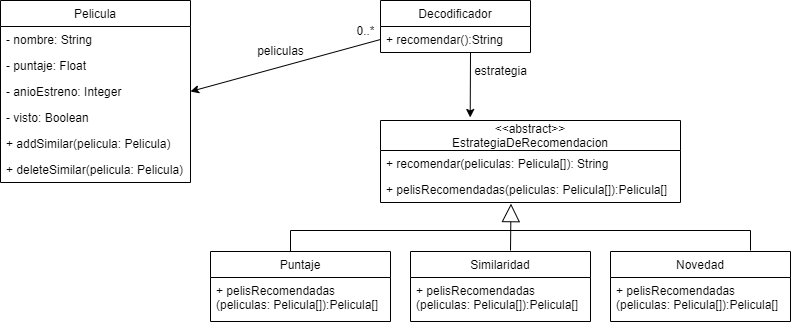

The diagram above was exported from draw.io. Its source (the exported page's mxGraphModel, read from the mxfile embedded in the PNG):
<mxGraphModel dx="1094" dy="643" grid="1" gridSize="10" guides="1" tooltips="1" connect="1" arrows="1" fold="1" page="1" pageScale="1" pageWidth="827" pageHeight="1169" math="0" shadow="0">
  <root>
    <mxCell id="0" />
    <mxCell id="1" parent="0" />
    <mxCell id="zOCOWNRu03dEmYsTaWxG-106" value="Pelicula" style="swimlane;fontStyle=0;childLayout=stackLayout;horizontal=1;startSize=26;fillColor=none;horizontalStack=0;resizeParent=1;resizeParentMax=0;resizeLast=0;collapsible=1;marginBottom=0;" vertex="1" parent="1">
      <mxGeometry x="50" y="70" width="190" height="182" as="geometry" />
    </mxCell>
    <mxCell id="zOCOWNRu03dEmYsTaWxG-107" value="- nombre: String" style="text;strokeColor=none;fillColor=none;align=left;verticalAlign=top;spacingLeft=4;spacingRight=4;overflow=hidden;rotatable=0;points=[[0,0.5],[1,0.5]];portConstraint=eastwest;" vertex="1" parent="zOCOWNRu03dEmYsTaWxG-106">
      <mxGeometry y="26" width="190" height="26" as="geometry" />
    </mxCell>
    <mxCell id="zOCOWNRu03dEmYsTaWxG-108" value="- puntaje: Float" style="text;strokeColor=none;fillColor=none;align=left;verticalAlign=top;spacingLeft=4;spacingRight=4;overflow=hidden;rotatable=0;points=[[0,0.5],[1,0.5]];portConstraint=eastwest;" vertex="1" parent="zOCOWNRu03dEmYsTaWxG-106">
      <mxGeometry y="52" width="190" height="26" as="geometry" />
    </mxCell>
    <mxCell id="zOCOWNRu03dEmYsTaWxG-109" value="- anioEstreno: Integer" style="text;strokeColor=none;fillColor=none;align=left;verticalAlign=top;spacingLeft=4;spacingRight=4;overflow=hidden;rotatable=0;points=[[0,0.5],[1,0.5]];portConstraint=eastwest;" vertex="1" parent="zOCOWNRu03dEmYsTaWxG-106">
      <mxGeometry y="78" width="190" height="26" as="geometry" />
    </mxCell>
    <mxCell id="zOCOWNRu03dEmYsTaWxG-112" value="- visto: Boolean" style="text;strokeColor=none;fillColor=none;align=left;verticalAlign=top;spacingLeft=4;spacingRight=4;overflow=hidden;rotatable=0;points=[[0,0.5],[1,0.5]];portConstraint=eastwest;" vertex="1" parent="zOCOWNRu03dEmYsTaWxG-106">
      <mxGeometry y="104" width="190" height="26" as="geometry" />
    </mxCell>
    <mxCell id="zOCOWNRu03dEmYsTaWxG-113" value="+ addSimilar(pelicula: Pelicula)" style="text;strokeColor=none;fillColor=none;align=left;verticalAlign=top;spacingLeft=4;spacingRight=4;overflow=hidden;rotatable=0;points=[[0,0.5],[1,0.5]];portConstraint=eastwest;" vertex="1" parent="zOCOWNRu03dEmYsTaWxG-106">
      <mxGeometry y="130" width="190" height="26" as="geometry" />
    </mxCell>
    <mxCell id="zOCOWNRu03dEmYsTaWxG-114" value="+ deleteSimilar(pelicula: Pelicula)" style="text;strokeColor=none;fillColor=none;align=left;verticalAlign=top;spacingLeft=4;spacingRight=4;overflow=hidden;rotatable=0;points=[[0,0.5],[1,0.5]];portConstraint=eastwest;" vertex="1" parent="zOCOWNRu03dEmYsTaWxG-106">
      <mxGeometry y="156" width="190" height="26" as="geometry" />
    </mxCell>
    <mxCell id="zOCOWNRu03dEmYsTaWxG-115" value="Decodificador" style="swimlane;fontStyle=0;childLayout=stackLayout;horizontal=1;startSize=26;fillColor=none;horizontalStack=0;resizeParent=1;resizeParentMax=0;resizeLast=0;collapsible=1;marginBottom=0;" vertex="1" parent="1">
      <mxGeometry x="430" y="70" width="150" height="52" as="geometry" />
    </mxCell>
    <mxCell id="zOCOWNRu03dEmYsTaWxG-141" value="" style="endArrow=classic;html=1;rounded=0;entryX=0.299;entryY=-0.037;entryDx=0;entryDy=0;entryPerimeter=0;" edge="1" parent="zOCOWNRu03dEmYsTaWxG-115" target="zOCOWNRu03dEmYsTaWxG-119">
      <mxGeometry width="50" height="50" relative="1" as="geometry">
        <mxPoint x="90" y="52" as="sourcePoint" />
        <mxPoint x="140" y="2" as="targetPoint" />
      </mxGeometry>
    </mxCell>
    <mxCell id="zOCOWNRu03dEmYsTaWxG-117" value="+ recomendar():String" style="text;strokeColor=none;fillColor=none;align=left;verticalAlign=top;spacingLeft=4;spacingRight=4;overflow=hidden;rotatable=0;points=[[0,0.5],[1,0.5]];portConstraint=eastwest;" vertex="1" parent="zOCOWNRu03dEmYsTaWxG-115">
      <mxGeometry y="26" width="150" height="26" as="geometry" />
    </mxCell>
    <mxCell id="zOCOWNRu03dEmYsTaWxG-119" value="&lt;&lt;abstract&gt;&gt;&#10;EstrategiaDeRecomendacion" style="swimlane;fontStyle=0;childLayout=stackLayout;horizontal=1;startSize=30;fillColor=none;horizontalStack=0;resizeParent=1;resizeParentMax=0;resizeLast=0;collapsible=1;marginBottom=0;" vertex="1" parent="1">
      <mxGeometry x="430" y="190" width="300" height="82" as="geometry" />
    </mxCell>
    <mxCell id="zOCOWNRu03dEmYsTaWxG-120" value="+ recomendar(peliculas: Pelicula[]): String" style="text;strokeColor=none;fillColor=none;align=left;verticalAlign=top;spacingLeft=4;spacingRight=4;overflow=hidden;rotatable=0;points=[[0,0.5],[1,0.5]];portConstraint=eastwest;" vertex="1" parent="zOCOWNRu03dEmYsTaWxG-119">
      <mxGeometry y="30" width="300" height="26" as="geometry" />
    </mxCell>
    <mxCell id="zOCOWNRu03dEmYsTaWxG-121" value="+ pelisRecomendadas(peliculas: Pelicula[]):Pelicula[]" style="text;strokeColor=none;fillColor=none;align=left;verticalAlign=top;spacingLeft=4;spacingRight=4;overflow=hidden;rotatable=0;points=[[0,0.5],[1,0.5]];portConstraint=eastwest;" vertex="1" parent="zOCOWNRu03dEmYsTaWxG-119">
      <mxGeometry y="56" width="300" height="26" as="geometry" />
    </mxCell>
    <mxCell id="zOCOWNRu03dEmYsTaWxG-123" value="Similaridad" style="swimlane;fontStyle=0;childLayout=stackLayout;horizontal=1;startSize=26;fillColor=none;horizontalStack=0;resizeParent=1;resizeParentMax=0;resizeLast=0;collapsible=1;marginBottom=0;" vertex="1" parent="1">
      <mxGeometry x="460" y="321" width="180" height="70" as="geometry" />
    </mxCell>
    <mxCell id="zOCOWNRu03dEmYsTaWxG-125" value="+ pelisRecomendadas&#10;(peliculas: Pelicula[]):Pelicula[]" style="text;strokeColor=none;fillColor=none;align=left;verticalAlign=top;spacingLeft=4;spacingRight=4;overflow=hidden;rotatable=0;points=[[0,0.5],[1,0.5]];portConstraint=eastwest;" vertex="1" parent="zOCOWNRu03dEmYsTaWxG-123">
      <mxGeometry y="26" width="180" height="44" as="geometry" />
    </mxCell>
    <mxCell id="zOCOWNRu03dEmYsTaWxG-126" value="Novedad" style="swimlane;fontStyle=0;childLayout=stackLayout;horizontal=1;startSize=26;fillColor=none;horizontalStack=0;resizeParent=1;resizeParentMax=0;resizeLast=0;collapsible=1;marginBottom=0;" vertex="1" parent="1">
      <mxGeometry x="660" y="321" width="180" height="70" as="geometry" />
    </mxCell>
    <mxCell id="zOCOWNRu03dEmYsTaWxG-128" value="+ pelisRecomendadas&#10;(peliculas: Pelicula[]):Pelicula[]" style="text;strokeColor=none;fillColor=none;align=left;verticalAlign=top;spacingLeft=4;spacingRight=4;overflow=hidden;rotatable=0;points=[[0,0.5],[1,0.5]];portConstraint=eastwest;" vertex="1" parent="zOCOWNRu03dEmYsTaWxG-126">
      <mxGeometry y="26" width="180" height="44" as="geometry" />
    </mxCell>
    <mxCell id="zOCOWNRu03dEmYsTaWxG-129" value="Puntaje" style="swimlane;fontStyle=0;childLayout=stackLayout;horizontal=1;startSize=26;fillColor=none;horizontalStack=0;resizeParent=1;resizeParentMax=0;resizeLast=0;collapsible=1;marginBottom=0;" vertex="1" parent="1">
      <mxGeometry x="260" y="321" width="180" height="70" as="geometry" />
    </mxCell>
    <mxCell id="zOCOWNRu03dEmYsTaWxG-131" value="+ pelisRecomendadas&#10;(peliculas: Pelicula[]):Pelicula[]" style="text;strokeColor=none;fillColor=none;align=left;verticalAlign=top;spacingLeft=4;spacingRight=4;overflow=hidden;rotatable=0;points=[[0,0.5],[1,0.5]];portConstraint=eastwest;" vertex="1" parent="zOCOWNRu03dEmYsTaWxG-129">
      <mxGeometry y="26" width="180" height="44" as="geometry" />
    </mxCell>
    <mxCell id="zOCOWNRu03dEmYsTaWxG-135" value="" style="endArrow=block;endSize=16;endFill=0;html=1;rounded=0;entryX=0.435;entryY=1.044;entryDx=0;entryDy=0;entryPerimeter=0;" edge="1" parent="1" target="zOCOWNRu03dEmYsTaWxG-121">
      <mxGeometry width="160" relative="1" as="geometry">
        <mxPoint x="560" y="320" as="sourcePoint" />
        <mxPoint x="580" y="240" as="targetPoint" />
      </mxGeometry>
    </mxCell>
    <mxCell id="zOCOWNRu03dEmYsTaWxG-136" value="" style="endArrow=none;html=1;rounded=0;" edge="1" parent="1">
      <mxGeometry width="50" height="50" relative="1" as="geometry">
        <mxPoint x="340" y="300" as="sourcePoint" />
        <mxPoint x="800" y="300" as="targetPoint" />
      </mxGeometry>
    </mxCell>
    <mxCell id="zOCOWNRu03dEmYsTaWxG-137" value="" style="endArrow=none;html=1;rounded=0;" edge="1" parent="1">
      <mxGeometry width="50" height="50" relative="1" as="geometry">
        <mxPoint x="340" y="321" as="sourcePoint" />
        <mxPoint x="340" y="300" as="targetPoint" />
      </mxGeometry>
    </mxCell>
    <mxCell id="zOCOWNRu03dEmYsTaWxG-138" value="" style="endArrow=none;html=1;rounded=0;" edge="1" parent="1">
      <mxGeometry width="50" height="50" relative="1" as="geometry">
        <mxPoint x="800" y="320" as="sourcePoint" />
        <mxPoint x="800" y="300" as="targetPoint" />
      </mxGeometry>
    </mxCell>
    <mxCell id="zOCOWNRu03dEmYsTaWxG-142" value="" style="endArrow=classic;html=1;rounded=0;entryX=1;entryY=0.5;entryDx=0;entryDy=0;exitX=0;exitY=0.5;exitDx=0;exitDy=0;" edge="1" parent="1" source="zOCOWNRu03dEmYsTaWxG-117" target="zOCOWNRu03dEmYsTaWxG-109">
      <mxGeometry width="50" height="50" relative="1" as="geometry">
        <mxPoint x="325" y="160" as="sourcePoint" />
        <mxPoint x="375" y="110" as="targetPoint" />
      </mxGeometry>
    </mxCell>
    <mxCell id="zOCOWNRu03dEmYsTaWxG-143" value="0..*" style="text;html=1;align=center;verticalAlign=middle;resizable=0;points=[];autosize=1;strokeColor=none;fillColor=none;" vertex="1" parent="1">
      <mxGeometry x="400" y="90" width="30" height="20" as="geometry" />
    </mxCell>
    <mxCell id="zOCOWNRu03dEmYsTaWxG-144" value="peliculas" style="text;html=1;align=center;verticalAlign=middle;resizable=0;points=[];autosize=1;strokeColor=none;fillColor=none;" vertex="1" parent="1">
      <mxGeometry x="300" y="110" width="60" height="20" as="geometry" />
    </mxCell>
    <mxCell id="zOCOWNRu03dEmYsTaWxG-145" value="estrategia" style="text;html=1;align=center;verticalAlign=middle;resizable=0;points=[];autosize=1;strokeColor=none;fillColor=none;" vertex="1" parent="1">
      <mxGeometry x="515" y="130" width="70" height="20" as="geometry" />
    </mxCell>
  </root>
</mxGraphModel>